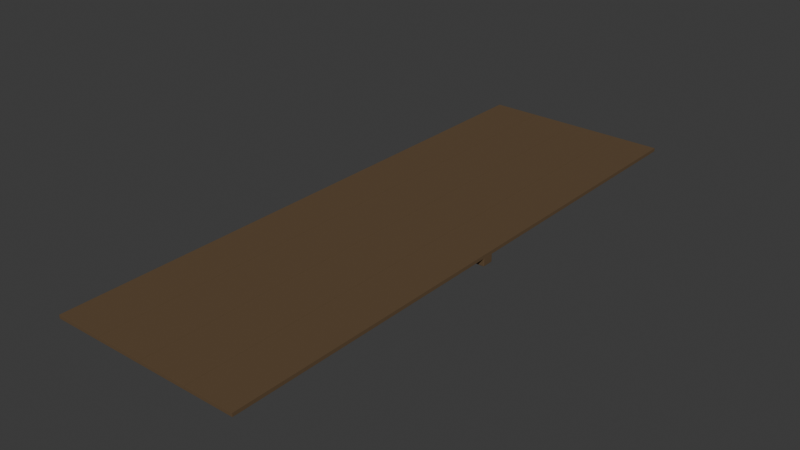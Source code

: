 # Source: ceiling-course-lod0.blend  (saved by Blender 4.0.36; exported with 4.5.12 LTS)
import bpy
from mathutils import Matrix  # noqa: F401  (used for matrix-valued properties, if any)

bpy.ops.wm.read_factory_settings(use_empty=True)
scene = bpy.context.scene
scene.name = 'Scene'

# ---- collections
col_collection = bpy.data.collections.new('Collection'); scene.collection.children.link(col_collection)

# ---- materials (node trees are filled in below, after node groups)
mat_ca_timber = bpy.data.materials.new('CA_timber')
mat_ca_timber.use_transparent_shadow = False
mat_ca_timber.diffuse_color = (0.12, 0.074, 0.036, 1.0)

# ---- node groups
ng_auto_smooth = bpy.data.node_groups.new('Auto Smooth', 'GeometryNodeTree')
_s = ng_auto_smooth.interface.new_socket(name='Geometry', in_out='OUTPUT', socket_type='NodeSocketGeometry')
_s = ng_auto_smooth.interface.new_socket(name='Geometry', in_out='INPUT', socket_type='NodeSocketGeometry')
_s = ng_auto_smooth.interface.new_socket(name='Angle', in_out='INPUT', socket_type='NodeSocketFloat')
_s.subtype = 'ANGLE'
_s.min_value = 0.0
_s.max_value = 3.142
ng_auto_smooth.is_modifier = True
_N = ng_auto_smooth.nodes; _L = ng_auto_smooth.links
n0 = _N.new('NodeGroupOutput'); n0.name = 'Group Output'; n0.location = (480, -100)
n1 = _N.new('NodeGroupInput'); n1.name = 'Group Input'; n1.location = (-420, -300)
n2 = _N.new('NodeGroupInput'); n2.name = 'Group Input.001'; n2.location = (-60, -100)
n3 = _N.new('GeometryNodeSetShadeSmooth'); n3.name = 'Set Shade Smooth'; n3.location = (120, -100)
n3.domain = 'EDGE'
n4 = _N.new('GeometryNodeSetShadeSmooth'); n4.name = 'Set Shade Smooth.001'; n4.location = (300, -100)
n5 = _N.new('GeometryNodeInputMeshEdgeAngle'); n5.name = 'Edge Angle'; n5.location = (-420, -220)
n6 = _N.new('GeometryNodeInputEdgeSmooth'); n6.name = 'Is Edge Smooth'; n6.location = (-60, -160)
n7 = _N.new('GeometryNodeInputShadeSmooth'); n7.name = 'Is Face Smooth'; n7.location = (-240, -340)
n8 = _N.new('FunctionNodeBooleanMath'); n8.name = 'Boolean Math'; n8.location = (-60, -220)
n9 = _N.new('FunctionNodeCompare'); n9.name = 'Compare'; n9.location = (-240, -180)
n9.operation = 'LESS_EQUAL'
_L.new(n5.outputs[0], n9.inputs[0])
_L.new(n4.outputs[0], n0.inputs[0])
_L.new(n1.outputs[1], n9.inputs[1])
_L.new(n9.outputs[0], n8.inputs[0])
_L.new(n7.outputs[0], n8.inputs[1])
_L.new(n2.outputs[0], n3.inputs[0])
_L.new(n6.outputs[0], n3.inputs[1])
_L.new(n3.outputs[0], n4.inputs[0])
_L.new(n8.outputs[0], n3.inputs[2])
n0.is_active_output = True

# ---- material node trees
mat_ca_timber.use_nodes = True; mat_ca_timber.node_tree.nodes.clear()
_N = mat_ca_timber.node_tree.nodes; _L = mat_ca_timber.node_tree.links
n0 = _N.new('ShaderNodeBsdfPrincipled'); n0.name = 'Principled BSDF'; n0.location = (10, 300)
n0.inputs[0].default_value = (0.12, 0.074, 0.036, 1.0)
n0.inputs[2].default_value = 0.74
n0.inputs[3].default_value = 1.45
n1 = _N.new('ShaderNodeOutputMaterial'); n1.name = 'Material Output'; n1.location = (300, 300)
_L.new(n0.outputs[0], n1.inputs[0])
n1.is_active_output = True

# ---- world
world_world = bpy.data.worlds.new('World'); scene.world = world_world
world_world.use_nodes = True; world_world.node_tree.nodes.clear()
_N = world_world.node_tree.nodes; _L = world_world.node_tree.links
n0 = _N.new('ShaderNodeOutputWorld'); n0.name = 'World Output'; n0.location = (300, 300)
n1 = _N.new('ShaderNodeBackground'); n1.name = 'Background'; n1.location = (10, 300)
n1.inputs[0].default_value = (0.05088, 0.05088, 0.05088, 1.0)
_L.new(n1.outputs[0], n0.inputs[0])
n0.is_active_output = True
world_world.color = (0.05088, 0.05088, 0.05088)
world_world.use_sun_shadow = False
world_world.sun_shadow_jitter_overblur = 0.0

# ---- meshes
me_cube_111 = bpy.data.meshes.new('Cube.111')
me_cube_111.from_pydata([(-0.1246, -1.5, -0.009), (-0.1246, -1.5, 0.009), (-0.1246, 1.5, -0.009), (-0.1246, 1.5, 0.009), (0.1246, -1.5, -0.009), (0.1246, -1.5, 0.009), (0.1246, 1.5, -0.009), (0.1246, 1.5, 0.009)], [], [(0, 1, 3, 2), (2, 3, 7, 6), (6, 7, 5, 4), (4, 5, 1, 0), (2, 6, 4, 0), (7, 3, 1, 5)])
me_cube_111.polygons.foreach_set('use_smooth', [True] * 6)
_uv = me_cube_111.uv_layers.new(name='UVMap')
_uv.uv.foreach_set('vector', [2.727, -0.01636, 2.727, 0.01636, -2.727, 0.01636, -2.727, -0.01636, -0.9084, -0.01636, -0.9084, 0.01636, -0.4553, 0.01636, -0.4553, -0.01636, -2.727, -0.01636, -2.727, 0.01636, 2.727, 0.01636, 2.727, -0.01636, -0.4553, -0.01636, -0.4553, 0.01636, -0.9084, 0.01636, -0.9084, -0.01636, -0.9084, -2.727, -0.4553, -2.727, -0.4553, 2.727, -0.9084, 2.727, -0.4553, -2.727, -0.9084, -2.727, -0.9084, 2.727, -0.4553, 2.727])
me_cube_111.materials.append(mat_ca_timber)
me_cube_111.update()
me_cube_112 = bpy.data.meshes.new('Cube.112')
me_cube_112.from_pydata([(-0.1246, -1.5, -0.009), (-0.1246, -1.5, 0.009), (-0.1246, 1.5, -0.009), (-0.1246, 1.5, 0.009), (0.1246, -1.5, -0.009), (0.1246, -1.5, 0.009), (0.1246, 1.5, -0.009), (0.1246, 1.5, 0.009)], [], [(0, 1, 3, 2), (2, 3, 7, 6), (6, 7, 5, 4), (4, 5, 1, 0), (2, 6, 4, 0), (7, 3, 1, 5)])
me_cube_112.polygons.foreach_set('use_smooth', [True] * 6)
_uv = me_cube_112.uv_layers.new(name='UVMap')
_uv.uv.foreach_set('vector', [2.727, -0.01636, 2.727, 0.01636, -2.727, 0.01636, -2.727, -0.01636, -0.4538, -0.01636, -0.4538, 0.01636, -0.0007273, 0.01636, -0.0007273, -0.01636, -2.727, -0.01636, -2.727, 0.01636, 2.727, 0.01636, 2.727, -0.01636, -0.0007273, -0.01636, -0.0007273, 0.01636, -0.4538, 0.01636, -0.4538, -0.01636, -0.4538, -2.727, -0.0007273, -2.727, -0.0007273, 2.727, -0.4538, 2.727, -0.0007273, -2.727, -0.4538, -2.727, -0.4538, 2.727, -0.0007273, 2.727])
me_cube_112.materials.append(mat_ca_timber)
me_cube_112.update()
me_cube_113 = bpy.data.meshes.new('Cube.113')
me_cube_113.from_pydata([(-0.1246, -1.5, -0.009), (-0.1246, -1.5, 0.009), (-0.1246, 1.5, -0.009), (-0.1246, 1.5, 0.009), (0.1246, -1.5, -0.009), (0.1246, -1.5, 0.009), (0.1246, 1.5, -0.009), (0.1246, 1.5, 0.009)], [], [(0, 1, 3, 2), (2, 3, 7, 6), (6, 7, 5, 4), (4, 5, 1, 0), (2, 6, 4, 0), (7, 3, 1, 5)])
me_cube_113.polygons.foreach_set('use_smooth', [True] * 6)
_uv = me_cube_113.uv_layers.new(name='UVMap')
_uv.uv.foreach_set('vector', [2.727, -0.01636, 2.727, 0.01636, -2.727, 0.01636, -2.727, -0.01636, 0.0007273, -0.01636, 0.0007273, 0.01636, 0.4538, 0.01636, 0.4538, -0.01636, -2.727, -0.01636, -2.727, 0.01636, 2.727, 0.01636, 2.727, -0.01636, 0.4538, -0.01636, 0.4538, 0.01636, 0.0007273, 0.01636, 0.0007273, -0.01636, 0.0007273, -2.727, 0.4538, -2.727, 0.4538, 2.727, 0.0007273, 2.727, 0.4538, -2.727, 0.0007273, -2.727, 0.0007273, 2.727, 0.4538, 2.727])
me_cube_113.materials.append(mat_ca_timber)
me_cube_113.update()
me_cube_114 = bpy.data.meshes.new('Cube.114')
me_cube_114.from_pydata([(-0.1246, -1.5, -0.009), (-0.1246, -1.5, 0.009), (-0.1246, 1.5, -0.009), (-0.1246, 1.5, 0.009), (0.1246, -1.5, -0.009), (0.1246, -1.5, 0.009), (0.1246, 1.5, -0.009), (0.1246, 1.5, 0.009)], [], [(0, 1, 3, 2), (2, 3, 7, 6), (6, 7, 5, 4), (4, 5, 1, 0), (2, 6, 4, 0), (7, 3, 1, 5)])
me_cube_114.polygons.foreach_set('use_smooth', [True] * 6)
_uv = me_cube_114.uv_layers.new(name='UVMap')
_uv.uv.foreach_set('vector', [2.727, -0.01636, 2.727, 0.01636, -2.727, 0.01636, -2.727, -0.01636, 0.4553, -0.01636, 0.4553, 0.01636, 0.9084, 0.01636, 0.9084, -0.01636, -2.727, -0.01636, -2.727, 0.01636, 2.727, 0.01636, 2.727, -0.01636, 0.9084, -0.01636, 0.9084, 0.01636, 0.4553, 0.01636, 0.4553, -0.01636, 0.4553, -2.727, 0.9084, -2.727, 0.9084, 2.727, 0.4553, 2.727, 0.9084, -2.727, 0.4553, -2.727, 0.4553, 2.727, 0.9084, 2.727])
me_cube_114.materials.append(mat_ca_timber)
me_cube_114.update()
me_cube_115 = bpy.data.meshes.new('Cube.115')
me_cube_115.from_pydata([(-0.5, -0.03, -0.0225), (-0.5, -0.03, 0.0225), (-0.5, 0.03, -0.0225), (-0.5, 0.03, 0.0225), (0.5, -0.03, -0.0225), (0.5, -0.03, 0.0225), (0.5, 0.03, -0.0225), (0.5, 0.03, 0.0225)], [], [(0, 1, 3, 2), (2, 3, 7, 6), (6, 7, 5, 4), (4, 5, 1, 0), (2, 6, 4, 0), (7, 3, 1, 5)])
me_cube_115.polygons.foreach_set('use_smooth', [True] * 6)
_uv = me_cube_115.uv_layers.new(name='UVMap')
_uv.uv.foreach_set('vector', [0.05455, -0.09, 0.05455, -0.008182, -0.05455, -0.008182, -0.05455, -0.09, -0.9091, -0.09, -0.9091, -0.008182, 0.9091, -0.008182, 0.9091, -0.09, -0.05455, -0.09, -0.05455, -0.008182, 0.05455, -0.008182, 0.05455, -0.09, 0.9091, -0.09, 0.9091, -0.008182, -0.9091, -0.008182, -0.9091, -0.09, -0.9091, -0.05455, 0.9091, -0.05455, 0.9091, 0.05455, -0.9091, 0.05455, 0.9091, -0.05455, -0.9091, -0.05455, -0.9091, 0.05455, 0.9091, 0.05455])
me_cube_115.materials.append(mat_ca_timber)
me_cube_115.update()

# ---- objects
ob_boarded_ceiling_panel_001 = bpy.data.objects.new('Boarded ceiling panel.001', me_cube_111)
ob_boarded_ceiling_panel_002 = bpy.data.objects.new('Boarded ceiling panel.002', me_cube_112)
ob_boarded_ceiling_panel_003 = bpy.data.objects.new('Boarded ceiling panel.003', me_cube_113)
ob_boarded_ceiling_panel = bpy.data.objects.new('Boarded ceiling panel', me_cube_114)
ob_ceiling_batten = bpy.data.objects.new('Ceiling batten', me_cube_115)

# ---- transforms, parenting, visibility, modifiers, constraints
ob_boarded_ceiling_panel_001.location = (-0.375, 0.0, 0.0)
_m = ob_boarded_ceiling_panel_001.modifiers.new('Measured softened tool-cut edges', 'BEVEL')
_m.width = 0.0004
_m.width_pct = 0.0004
_m.segments = 2
_m = ob_boarded_ceiling_panel_001.modifiers.new('Auto Smooth', 'NODES')
_m.node_group = ng_auto_smooth
_gi = [s.identifier for s in ng_auto_smooth.interface.items_tree if s.item_type == 'SOCKET' and s.in_out == 'INPUT']
_m[_gi[1]] = 0.5236  # 'Angle'
_m = ob_boarded_ceiling_panel_001.modifiers.new('Face-area weighted split normals', 'WEIGHTED_NORMAL')
_m.keep_sharp = True
ob_boarded_ceiling_panel_002.location = (-0.125, 0.0, 0.0)
_m = ob_boarded_ceiling_panel_002.modifiers.new('Measured softened tool-cut edges', 'BEVEL')
_m.width = 0.0004
_m.width_pct = 0.0004
_m.segments = 2
_m = ob_boarded_ceiling_panel_002.modifiers.new('Auto Smooth', 'NODES')
_m.node_group = ng_auto_smooth
_gi = [s.identifier for s in ng_auto_smooth.interface.items_tree if s.item_type == 'SOCKET' and s.in_out == 'INPUT']
_m[_gi[1]] = 0.5236  # 'Angle'
_m = ob_boarded_ceiling_panel_002.modifiers.new('Face-area weighted split normals', 'WEIGHTED_NORMAL')
_m.keep_sharp = True
ob_boarded_ceiling_panel_003.location = (0.125, 0.0, 0.0)
_m = ob_boarded_ceiling_panel_003.modifiers.new('Measured softened tool-cut edges', 'BEVEL')
_m.width = 0.0004
_m.width_pct = 0.0004
_m.segments = 2
_m = ob_boarded_ceiling_panel_003.modifiers.new('Auto Smooth', 'NODES')
_m.node_group = ng_auto_smooth
_gi = [s.identifier for s in ng_auto_smooth.interface.items_tree if s.item_type == 'SOCKET' and s.in_out == 'INPUT']
_m[_gi[1]] = 0.5236  # 'Angle'
_m = ob_boarded_ceiling_panel_003.modifiers.new('Face-area weighted split normals', 'WEIGHTED_NORMAL')
_m.keep_sharp = True
ob_boarded_ceiling_panel.location = (0.375, 0.0, 0.0)
_m = ob_boarded_ceiling_panel.modifiers.new('Measured softened tool-cut edges', 'BEVEL')
_m.width = 0.0004
_m.width_pct = 0.0004
_m.segments = 2
_m = ob_boarded_ceiling_panel.modifiers.new('Auto Smooth', 'NODES')
_m.node_group = ng_auto_smooth
_gi = [s.identifier for s in ng_auto_smooth.interface.items_tree if s.item_type == 'SOCKET' and s.in_out == 'INPUT']
_m[_gi[1]] = 0.5236  # 'Angle'
_m = ob_boarded_ceiling_panel.modifiers.new('Face-area weighted split normals', 'WEIGHTED_NORMAL')
_m.keep_sharp = True
ob_ceiling_batten.location = (0.0, 0.0, -0.027)
_m = ob_ceiling_batten.modifiers.new('Measured softened tool-cut edges', 'BEVEL')
_m.width = 0.003
_m.width_pct = 0.003
_m.segments = 2
_m = ob_ceiling_batten.modifiers.new('Auto Smooth', 'NODES')
_m.node_group = ng_auto_smooth
_gi = [s.identifier for s in ng_auto_smooth.interface.items_tree if s.item_type == 'SOCKET' and s.in_out == 'INPUT']
_m[_gi[1]] = 0.5236  # 'Angle'
_m = ob_ceiling_batten.modifiers.new('Face-area weighted split normals', 'WEIGHTED_NORMAL')
_m.keep_sharp = True

# ---- collection membership
col_collection.objects.link(ob_boarded_ceiling_panel_001)
col_collection.objects.link(ob_boarded_ceiling_panel_002)
col_collection.objects.link(ob_boarded_ceiling_panel_003)
col_collection.objects.link(ob_boarded_ceiling_panel)
col_collection.objects.link(ob_ceiling_batten)

# ---- scene / render settings (as saved in the file)
scene.frame_start = 1; scene.frame_end = 250; scene.frame_set(1)
scene.render.engine = 'BLENDER_EEVEE_NEXT'
scene.cycles.sampling_pattern = 'TABULATED_SOBOL'
bpy.context.view_layer.update()

# ---- added for rendering (the .blend has no active camera and no usable light): camera, sun
cam_auto = bpy.data.cameras.new('AutoCamera')
cam_auto.lens = 50.0
cam_auto.sensor_width = 36.0
cam_auto.clip_end = 1000.0
ob_auto_camera = bpy.data.objects.new('AutoCamera', cam_auto)
scene.collection.objects.link(ob_auto_camera)
ob_auto_camera.location = (2.92632, -3.51158, 2.3208)
ob_auto_camera.rotation_euler = (1.09748, -7.21219e-08, 0.694738)
scene.camera = ob_auto_camera
light_auto_sun = bpy.data.lights.new('AutoSun', 'SUN')
light_auto_sun.energy = 3.0
light_auto_sun.angle = 0.0523599
ob_auto_sun = bpy.data.objects.new('AutoSun', light_auto_sun)
scene.collection.objects.link(ob_auto_sun)
ob_auto_sun.rotation_euler = (0.872665, 0.174533, 0.523599)
bpy.context.view_layer.update()
